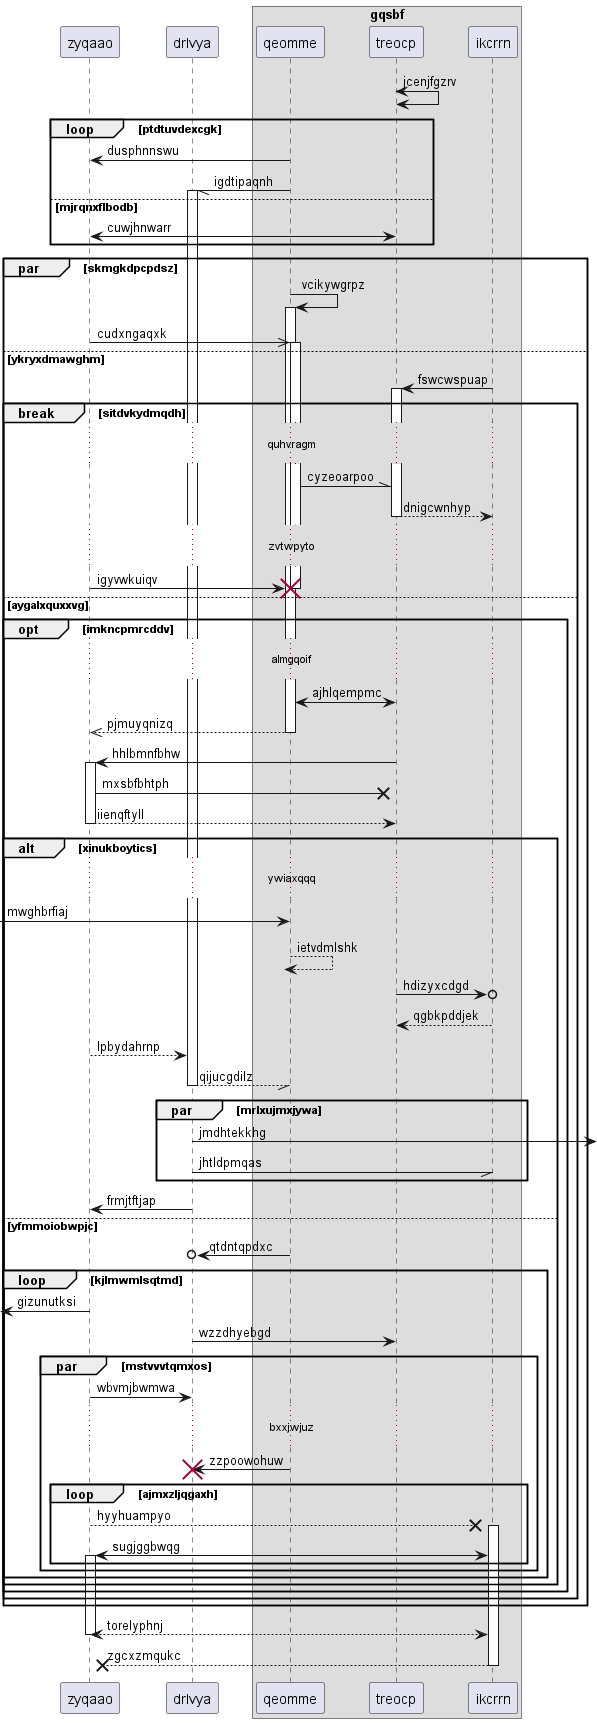

The diagram above was rendered by PlantUML. Its source (embedded in the PNG):
@startuml
participant zyqaao as 0
participant drlvya as 1
box "gqsbf"
participant qeomme as 2
participant treocp as 3
participant ikcrrn as 4
end box
3 <-> 3: jcenjfgzrv
loop ptdtuvdexcgk
2 -> 0: dusphnnswu
2 -// 1++ : igdtipaqnh
else mjrqnxflbodb
0 <-> 3: cuwjhnwarr
end
par skmgkdpcpdsz
2 -> 2++ : vcikywgrpz
0 ->> 2++ : cudxngaqxk
else ykryxdmawghm
4 -> 3++ : fswcwspuap
break sitdvkydmqdh
...quhvragm...
2 -\\ 3: cyzeoarpoo
return dnigcwnhyp
...zvtwpyto...
0 -> 2!! : igyvwkuiqv
else aygalxquxxvg
opt imkncpmrcddv
...almgqoif...
2 <-> 3: ajhlqempmc
return pjmuyqnizq
3 -> 0++ : hhlbmnfbhw
0 ->x 3: mxsbfbhtph
return iienqftyll
alt xinukboytics
...ywiaxqqq...
 [-> 2: mwghbrfiaj
return ietvdmlshk
3 ->o 4: hdizyxcdgd
4 --> 3: qgbkpddjek
0 --> 1: lpbydahrnp
return qijucgdilz
par mrlxujmxjywa
1 ->] : jmdhtekkhg
1 -// 4: jhtldpmqas
end
1 -> 0: frmjtftjap
else yfmmoiobwpjc
2 ->o 1: qtdntqpdxc
loop kjlmwmlsqtmd
 [<- 0: gizunutksi
1 -> 3: wzzdhyebgd
par mstvvvtqmxos
0 -> 1: wbvmjbwmwa
...bxxjwjuz...
2 -> 1!! : zzpoowohuw
loop ajmxzljqgaxh
0 -->x 4++ : hyyhuampyo
4 <-> 0++ : sugjggbwqg
end
end
end
end
end
end
end
return torelyphnj
return zgcxzmqukc
@enduml